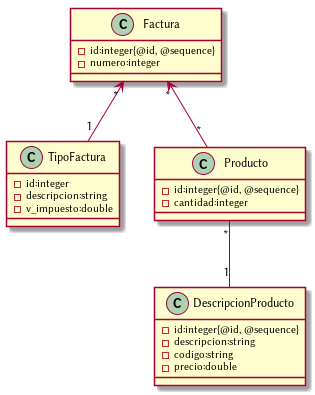

The diagram above was rendered by PlantUML. Its source (embedded in the PNG):
@startuml diagrama_clase_ejemplo_2.png
class Factura {
	- id:integer{@id, @sequence}
	- numero:integer
}

class TipoFactura {
	- id:integer
	- descripcion:string
	- v_impuesto:double
}

class Producto {
	- id:integer{@id, @sequence}
	- cantidad:integer
}

class DescripcionProducto {
	- id:integer{@id, @sequence}
	- descripcion:string
	- codigo:string
	- precio:double
}

Factura "*" <-- "*" Producto
Factura "*" <-- "1" TipoFactura
Producto "*" -- "1" DescripcionProducto

@enduml